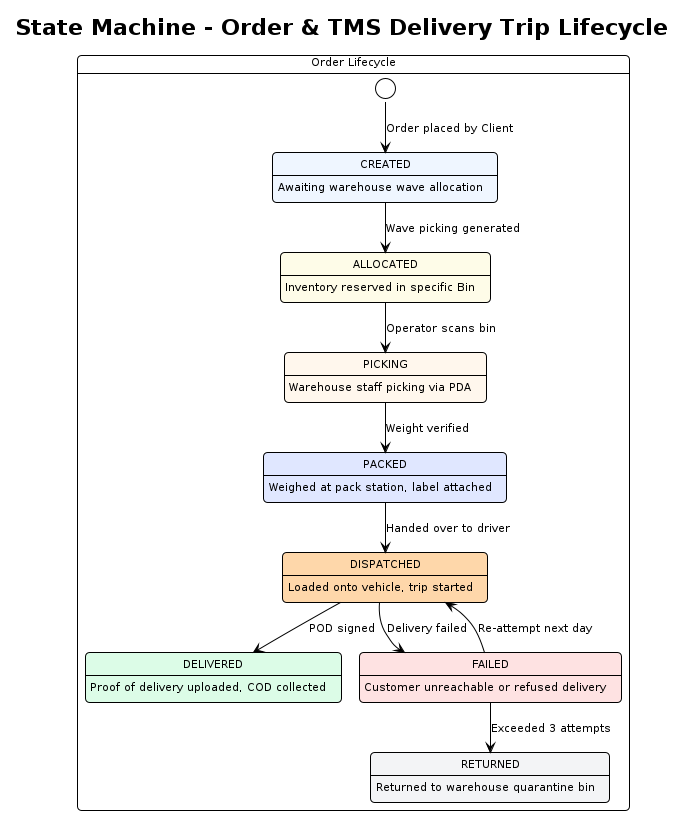

The diagram above was rendered by PlantUML. Its source (embedded in the PNG):
@startuml state-order-trip-lifecycle
!pragma layout smetana
!theme plain
skinparam defaultFontName "DejaVu Sans"
skinparam defaultFontSize 11
skinparam roundCorner 8
skinparam shadowing false

title State Machine - Order & TMS Delivery Trip Lifecycle

state "Order Lifecycle" as ORDER_MACHINE {
  [*] --> CREATED : Order placed by Client

  state CREATED #EFF6FF : Awaiting warehouse wave allocation
  state ALLOCATED #FEFCE8 : Inventory reserved in specific Bin
  state PICKING #FFF7ED : Warehouse staff picking via PDA
  state PACKED #E0E7FF : Weighed at pack station, label attached
  state DISPATCHED #FED7AA : Loaded onto vehicle, trip started
  state DELIVERED #DCFCE7 : Proof of delivery uploaded, COD collected
  state FAILED #FEE2E2 : Customer unreachable or refused delivery
  state RETURNED #F3F4F6 : Returned to warehouse quarantine bin

  CREATED --> ALLOCATED : Wave picking generated
  ALLOCATED --> PICKING : Operator scans bin
  PICKING --> PACKED : Weight verified
  PACKED --> DISPATCHED : Handed over to driver
  DISPATCHED --> DELIVERED : POD signed
  DISPATCHED --> FAILED : Delivery failed
  FAILED --> DISPATCHED : Re-attempt next day
  FAILED --> RETURNED : Exceeded 3 attempts
}

--

state "TMS Trip Lifecycle" as TRIP_MACHINE {
  [*] --> DRAFT : AI VRP route generated

  state DRAFT #EFF6FF : Route stops computed
  state ASSIGNED #FEFCE8 : Vehicle & Driver assigned
  state IN_TRANSIT #FFF7ED : Driver started route, GPS streaming
  state COMPLETED #DCFCE7 : All stops completed & COD reconciled
  state CANCELLED #FEE2E2 : Fleet dispatcher aborted trip

  DRAFT --> ASSIGNED : Dispatcher confirms trip
  ASSIGNED --> IN_TRANSIT : Driver clicks 'Start Trip'
  IN_TRANSIT --> COMPLETED : Final stop delivered
  ASSIGNED --> CANCELLED : Cancelled by dispatcher
}
@enduml